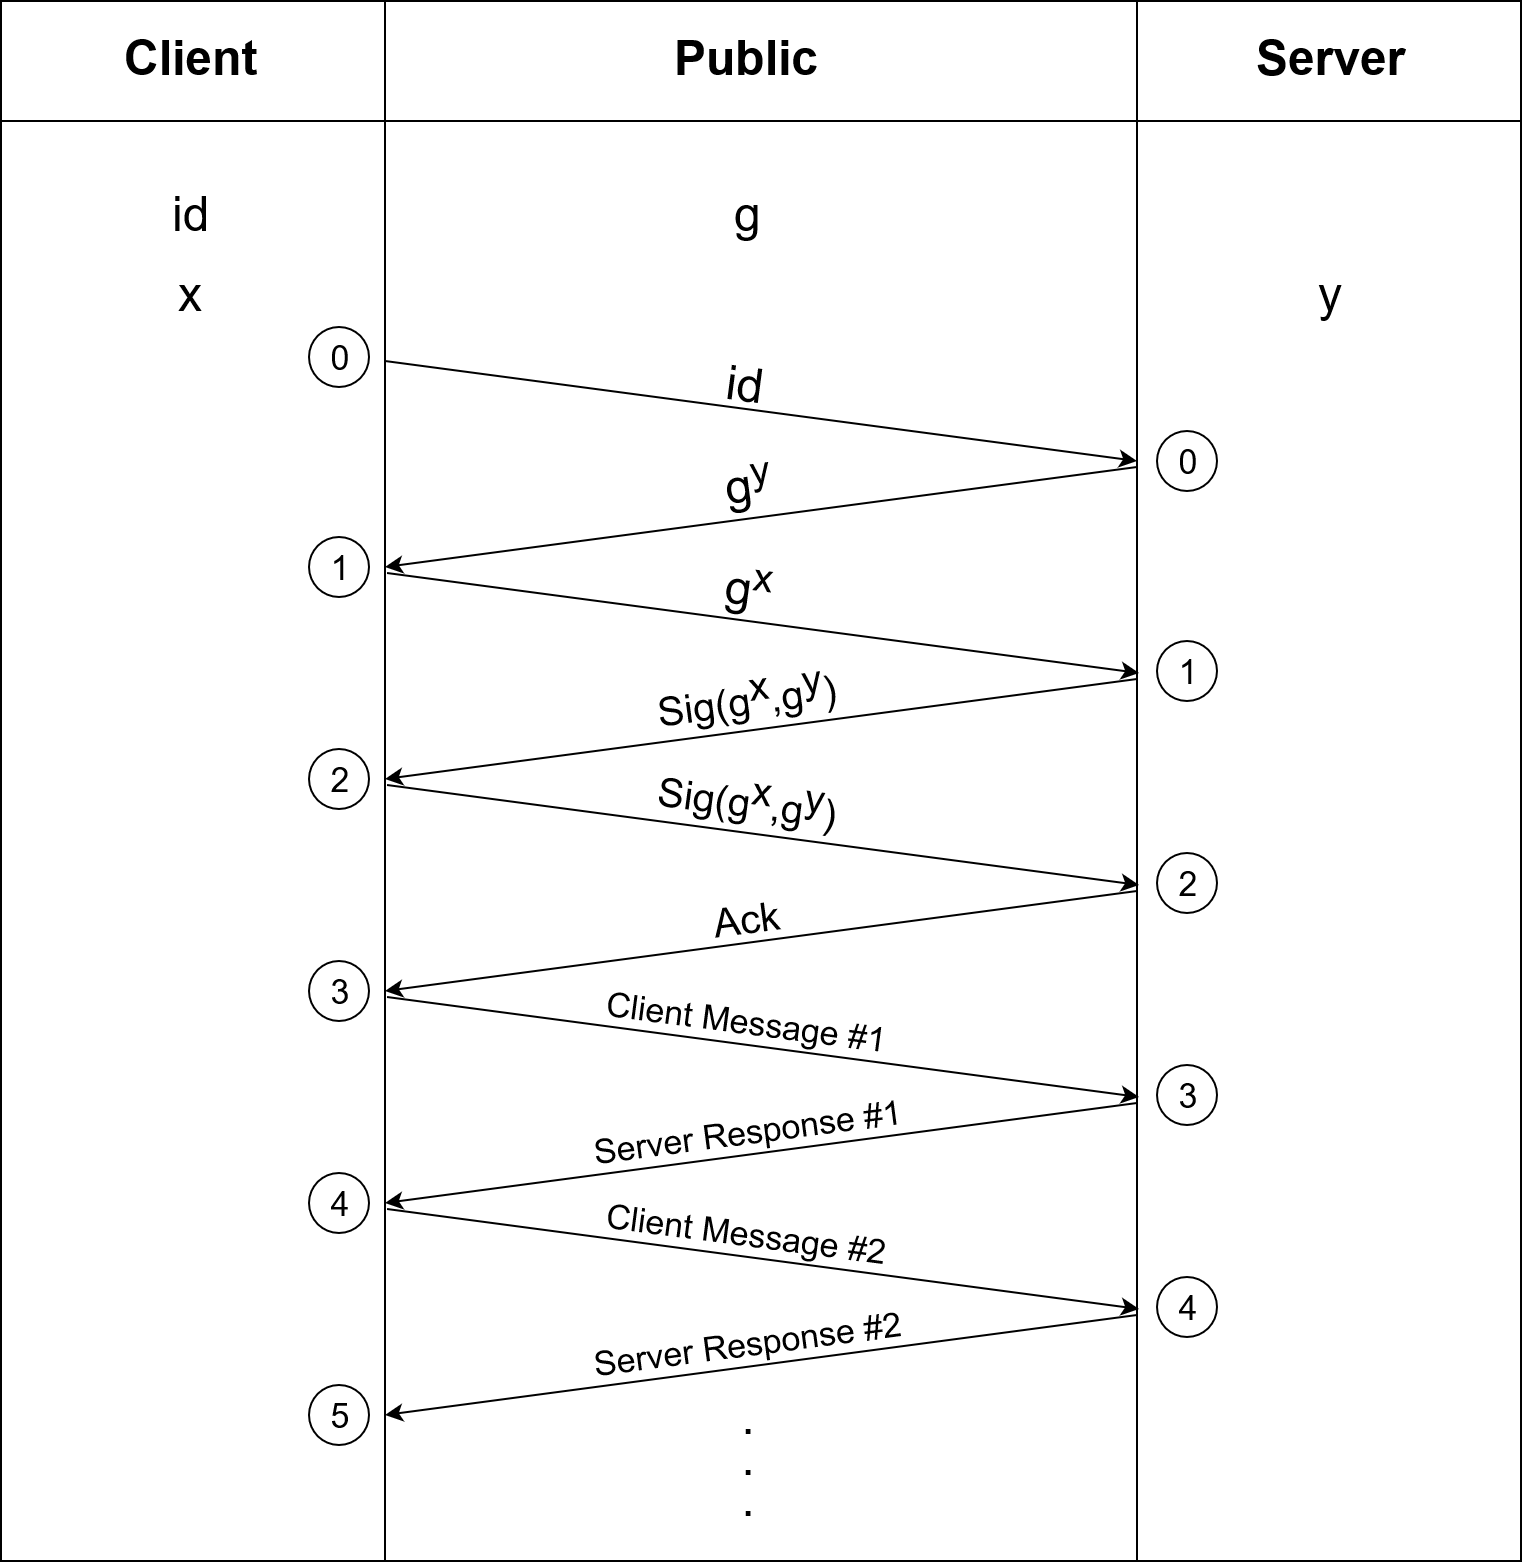

The diagram above was exported from draw.io. Its source (the exported page's mxGraphModel, read from the mxfile embedded in the PNG):
<mxGraphModel grid="1" dx="1635" dy="899" gridSize="10" guides="1" tooltips="1" connect="1" arrows="1" fold="1" page="1" pageScale="1" pageWidth="827" pageHeight="1169" math="0" shadow="0">
  <root>
    <mxCell id="0" />
    <mxCell id="1" parent="0" />
    <mxCell id="1QGZqFfojtm-9s1tRay9-1" value="" parent="1" style="shape=process;whiteSpace=wrap;html=1;backgroundOutline=1;size=0.25321052952816614;" vertex="1">
      <mxGeometry as="geometry" x="40" y="40" width="760" height="780" />
    </mxCell>
    <mxCell id="1QGZqFfojtm-9s1tRay9-3" value="" parent="1" style="rounded=0;whiteSpace=wrap;html=1;fillColor=none;" vertex="1">
      <mxGeometry as="geometry" x="40" y="40" width="760" height="60" />
    </mxCell>
    <mxCell id="1QGZqFfojtm-9s1tRay9-4" value="Client" parent="1" style="text;html=1;resizable=0;points=[];autosize=1;align=center;verticalAlign=middle;spacingTop=-4;fontSize=24;fontStyle=1" vertex="1">
      <mxGeometry as="geometry" x="110" y="60" width="50" height="20" />
    </mxCell>
    <mxCell id="1QGZqFfojtm-9s1tRay9-5" value="Public" parent="1" style="text;html=1;resizable=0;points=[];autosize=1;align=center;verticalAlign=middle;spacingTop=-4;fontSize=24;fontStyle=1" vertex="1">
      <mxGeometry as="geometry" x="373" y="55" width="80" height="30" />
    </mxCell>
    <mxCell id="1QGZqFfojtm-9s1tRay9-6" value="Server" parent="1" style="text;html=1;resizable=0;points=[];autosize=1;align=center;verticalAlign=middle;spacingTop=-4;fontSize=24;fontStyle=1" vertex="1">
      <mxGeometry as="geometry" x="660" y="55" width="90" height="30" />
    </mxCell>
    <mxCell id="1QGZqFfojtm-9s1tRay9-7" value="g" parent="1" style="text;html=1;resizable=0;points=[];autosize=1;align=center;verticalAlign=top;spacingTop=-4;fontSize=24;" vertex="1">
      <mxGeometry as="geometry" x="398" y="130" width="30" height="30" />
    </mxCell>
    <mxCell id="1QGZqFfojtm-9s1tRay9-9" value="id" parent="1" style="text;html=1;resizable=0;points=[];autosize=1;align=center;verticalAlign=top;spacingTop=-4;fontSize=24;" vertex="1">
      <mxGeometry as="geometry" x="120" y="130" width="30" height="30" />
    </mxCell>
    <mxCell id="1QGZqFfojtm-9s1tRay9-10" value="x" parent="1" style="text;html=1;resizable=0;points=[];autosize=1;align=center;verticalAlign=top;spacingTop=-4;fontSize=24;" vertex="1">
      <mxGeometry as="geometry" x="120" y="170" width="30" height="30" />
    </mxCell>
    <mxCell id="1QGZqFfojtm-9s1tRay9-11" value="y" parent="1" style="text;html=1;resizable=0;points=[];autosize=1;align=center;verticalAlign=top;spacingTop=-4;fontSize=24;" vertex="1">
      <mxGeometry as="geometry" x="690" y="170" width="30" height="30" />
    </mxCell>
    <mxCell id="1QGZqFfojtm-9s1tRay9-13" value="" parent="1" style="endArrow=classic;html=1;fontSize=24;" edge="1">
      <mxGeometry as="geometry" width="50" height="50" relative="1">
        <mxPoint as="sourcePoint" x="232" y="220" />
        <mxPoint as="targetPoint" x="608" y="270" />
      </mxGeometry>
    </mxCell>
    <mxCell id="1QGZqFfojtm-9s1tRay9-14" value="id" parent="1" style="text;html=1;resizable=0;points=[];autosize=1;align=center;verticalAlign=top;spacingTop=-4;fontSize=24;rotation=7.5;" vertex="1">
      <mxGeometry as="geometry" x="398" y="215" width="30" height="30" />
    </mxCell>
    <mxCell id="1QGZqFfojtm-9s1tRay9-15" value="" parent="1" style="endArrow=classic;html=1;fontSize=24;" edge="1">
      <mxGeometry as="geometry" width="50" height="50" relative="1">
        <mxPoint as="sourcePoint" x="608" y="273" />
        <mxPoint as="targetPoint" x="232" y="323" />
      </mxGeometry>
    </mxCell>
    <mxCell id="1QGZqFfojtm-9s1tRay9-16" value="g&lt;sup&gt;y&lt;/sup&gt;" parent="1" style="text;html=1;resizable=0;points=[];autosize=1;align=center;verticalAlign=top;spacingTop=-4;fontSize=24;rotation=352.5;" vertex="1">
      <mxGeometry as="geometry" x="393.5" y="261" width="40" height="40" />
    </mxCell>
    <mxCell id="1QGZqFfojtm-9s1tRay9-17" value="" parent="1" style="endArrow=classic;html=1;fontSize=24;" edge="1">
      <mxGeometry as="geometry" width="50" height="50" relative="1">
        <mxPoint as="sourcePoint" x="233" y="326" />
        <mxPoint as="targetPoint" x="609" y="376" />
      </mxGeometry>
    </mxCell>
    <mxCell id="1QGZqFfojtm-9s1tRay9-18" value="g&lt;sup&gt;x&lt;/sup&gt;" parent="1" style="text;html=1;resizable=0;points=[];autosize=1;align=center;verticalAlign=top;spacingTop=-4;fontSize=24;rotation=7.5;" vertex="1">
      <mxGeometry as="geometry" x="394" y="313" width="40" height="40" />
    </mxCell>
    <mxCell id="1QGZqFfojtm-9s1tRay9-19" value="" parent="1" style="endArrow=classic;html=1;fontSize=24;" edge="1">
      <mxGeometry as="geometry" width="50" height="50" relative="1">
        <mxPoint as="sourcePoint" x="608" y="379" />
        <mxPoint as="targetPoint" x="232" y="429" />
      </mxGeometry>
    </mxCell>
    <mxCell id="1QGZqFfojtm-9s1tRay9-20" value="Sig(g&lt;sup style=&quot;font-size: 20px;&quot;&gt;x&lt;/sup&gt;,g&lt;sup style=&quot;font-size: 20px;&quot;&gt;y&lt;/sup&gt;)" parent="1" style="text;html=1;resizable=0;points=[];autosize=1;align=center;verticalAlign=top;spacingTop=-4;fontSize=20;rotation=352.5;" vertex="1">
      <mxGeometry as="geometry" x="353.5" y="369" width="120" height="40" />
    </mxCell>
    <mxCell id="1QGZqFfojtm-9s1tRay9-21" value="" parent="1" style="endArrow=classic;html=1;fontSize=24;" edge="1">
      <mxGeometry as="geometry" width="50" height="50" relative="1">
        <mxPoint as="sourcePoint" x="233" y="432.0000000000001" />
        <mxPoint as="targetPoint" x="609.0000000000002" y="482.0000000000001" />
      </mxGeometry>
    </mxCell>
    <mxCell id="1QGZqFfojtm-9s1tRay9-23" value="Sig(g&lt;sup style=&quot;font-size: 20px;&quot;&gt;x&lt;/sup&gt;,g&lt;sup style=&quot;font-size: 20px;&quot;&gt;y&lt;/sup&gt;)" parent="1" style="text;html=1;resizable=0;points=[];autosize=1;align=center;verticalAlign=top;spacingTop=-4;fontSize=20;rotation=7.5;" vertex="1">
      <mxGeometry as="geometry" x="353.5" y="420" width="120" height="40" />
    </mxCell>
    <mxCell id="1QGZqFfojtm-9s1tRay9-24" value="" parent="1" style="endArrow=classic;html=1;fontSize=24;" edge="1">
      <mxGeometry as="geometry" width="50" height="50" relative="1">
        <mxPoint as="sourcePoint" x="608" y="485" />
        <mxPoint as="targetPoint" x="232" y="535" />
      </mxGeometry>
    </mxCell>
    <mxCell id="1QGZqFfojtm-9s1tRay9-25" value="Ack" parent="1" style="text;html=1;resizable=0;points=[];autosize=1;align=center;verticalAlign=top;spacingTop=-4;fontSize=20;rotation=352.5;" vertex="1">
      <mxGeometry as="geometry" x="388" y="485" width="50" height="30" />
    </mxCell>
    <mxCell id="1QGZqFfojtm-9s1tRay9-26" value="" parent="1" style="endArrow=classic;html=1;fontSize=24;" edge="1">
      <mxGeometry as="geometry" width="50" height="50" relative="1">
        <mxPoint as="sourcePoint" x="233" y="538" />
        <mxPoint as="targetPoint" x="609.0000000000002" y="588" />
      </mxGeometry>
    </mxCell>
    <mxCell id="1QGZqFfojtm-9s1tRay9-27" value="Client Message #1" parent="1" style="text;html=1;resizable=0;points=[];autosize=1;align=center;verticalAlign=top;spacingTop=-4;fontSize=17;rotation=7.5;" vertex="1">
      <mxGeometry as="geometry" x="333.5" y="538" width="160" height="20" />
    </mxCell>
    <mxCell id="1QGZqFfojtm-9s1tRay9-28" value="" parent="1" style="endArrow=classic;html=1;fontSize=24;" edge="1">
      <mxGeometry as="geometry" width="50" height="50" relative="1">
        <mxPoint as="sourcePoint" x="608" y="591" />
        <mxPoint as="targetPoint" x="232" y="641" />
      </mxGeometry>
    </mxCell>
    <mxCell id="1QGZqFfojtm-9s1tRay9-29" value="Server Response #1" parent="1" style="text;html=1;resizable=0;points=[];autosize=1;align=center;verticalAlign=top;spacingTop=-4;fontSize=17;rotation=352.5;" vertex="1">
      <mxGeometry as="geometry" x="328.5" y="593" width="170" height="20" />
    </mxCell>
    <mxCell id="1QGZqFfojtm-9s1tRay9-30" value="" parent="1" style="endArrow=classic;html=1;fontSize=24;" edge="1">
      <mxGeometry as="geometry" width="50" height="50" relative="1">
        <mxPoint as="sourcePoint" x="233" y="644" />
        <mxPoint as="targetPoint" x="609.0000000000002" y="694" />
      </mxGeometry>
    </mxCell>
    <mxCell id="1QGZqFfojtm-9s1tRay9-31" value="Client Message #2" parent="1" style="text;html=1;resizable=0;points=[];autosize=1;align=center;verticalAlign=top;spacingTop=-4;fontSize=17;rotation=7.5;" vertex="1">
      <mxGeometry as="geometry" x="333.5" y="644" width="160" height="20" />
    </mxCell>
    <mxCell id="1QGZqFfojtm-9s1tRay9-32" value="" parent="1" style="endArrow=classic;html=1;fontSize=24;" edge="1">
      <mxGeometry as="geometry" width="50" height="50" relative="1">
        <mxPoint as="sourcePoint" x="608" y="697" />
        <mxPoint as="targetPoint" x="232" y="747" />
      </mxGeometry>
    </mxCell>
    <mxCell id="1QGZqFfojtm-9s1tRay9-33" value="Server Response #2" parent="1" style="text;html=1;resizable=0;points=[];autosize=1;align=center;verticalAlign=top;spacingTop=-4;fontSize=17;rotation=352.5;" vertex="1">
      <mxGeometry as="geometry" x="328.5" y="699" width="170" height="20" />
    </mxCell>
    <mxCell id="1QGZqFfojtm-9s1tRay9-36" value=".&lt;br&gt;.&lt;br&gt;." parent="1" style="text;html=1;strokeColor=none;fillColor=none;align=center;verticalAlign=middle;whiteSpace=wrap;rounded=0;fontSize=17;fontStyle=1" vertex="1">
      <mxGeometry as="geometry" x="393.5" y="760" width="40" height="20" />
    </mxCell>
    <mxCell id="1QGZqFfojtm-9s1tRay9-39" value="0" parent="1" style="ellipse;whiteSpace=wrap;html=1;aspect=fixed;fillColor=none;fontSize=17;align=center;" vertex="1">
      <mxGeometry as="geometry" x="194" y="203" width="30" height="30" />
    </mxCell>
    <mxCell id="1QGZqFfojtm-9s1tRay9-40" value="0" parent="1" style="ellipse;whiteSpace=wrap;html=1;aspect=fixed;fillColor=none;fontSize=17;align=center;" vertex="1">
      <mxGeometry as="geometry" x="618" y="255" width="30" height="30" />
    </mxCell>
    <mxCell id="1QGZqFfojtm-9s1tRay9-42" value="1" parent="1" style="ellipse;whiteSpace=wrap;html=1;aspect=fixed;fillColor=none;fontSize=17;align=center;" vertex="1">
      <mxGeometry as="geometry" x="194" y="308" width="30" height="30" />
    </mxCell>
    <mxCell id="1QGZqFfojtm-9s1tRay9-43" value="2" parent="1" style="ellipse;whiteSpace=wrap;html=1;aspect=fixed;fillColor=none;fontSize=17;align=center;" vertex="1">
      <mxGeometry as="geometry" x="194" y="414" width="30" height="30" />
    </mxCell>
    <mxCell id="1QGZqFfojtm-9s1tRay9-44" value="3" parent="1" style="ellipse;whiteSpace=wrap;html=1;aspect=fixed;fillColor=none;fontSize=17;align=center;" vertex="1">
      <mxGeometry as="geometry" x="194" y="520" width="30" height="30" />
    </mxCell>
    <mxCell id="1QGZqFfojtm-9s1tRay9-45" value="4" parent="1" style="ellipse;whiteSpace=wrap;html=1;aspect=fixed;fillColor=none;fontSize=17;align=center;" vertex="1">
      <mxGeometry as="geometry" x="194" y="626" width="30" height="30" />
    </mxCell>
    <mxCell id="1QGZqFfojtm-9s1tRay9-46" value="5" parent="1" style="ellipse;whiteSpace=wrap;html=1;aspect=fixed;fillColor=none;fontSize=17;align=center;" vertex="1">
      <mxGeometry as="geometry" x="194" y="732" width="30" height="30" />
    </mxCell>
    <mxCell id="1QGZqFfojtm-9s1tRay9-47" value="1" parent="1" style="ellipse;whiteSpace=wrap;html=1;aspect=fixed;fillColor=none;fontSize=17;align=center;" vertex="1">
      <mxGeometry as="geometry" x="618" y="360" width="30" height="30" />
    </mxCell>
    <mxCell id="1QGZqFfojtm-9s1tRay9-48" value="2" parent="1" style="ellipse;whiteSpace=wrap;html=1;aspect=fixed;fillColor=none;fontSize=17;align=center;" vertex="1">
      <mxGeometry as="geometry" x="618" y="466" width="30" height="30" />
    </mxCell>
    <mxCell id="1QGZqFfojtm-9s1tRay9-49" value="3" parent="1" style="ellipse;whiteSpace=wrap;html=1;aspect=fixed;fillColor=none;fontSize=17;align=center;" vertex="1">
      <mxGeometry as="geometry" x="618" y="572" width="30" height="30" />
    </mxCell>
    <mxCell id="1QGZqFfojtm-9s1tRay9-50" value="4" parent="1" style="ellipse;whiteSpace=wrap;html=1;aspect=fixed;fillColor=none;fontSize=17;align=center;" vertex="1">
      <mxGeometry as="geometry" x="618" y="678" width="30" height="30" />
    </mxCell>
  </root>
</mxGraphModel>